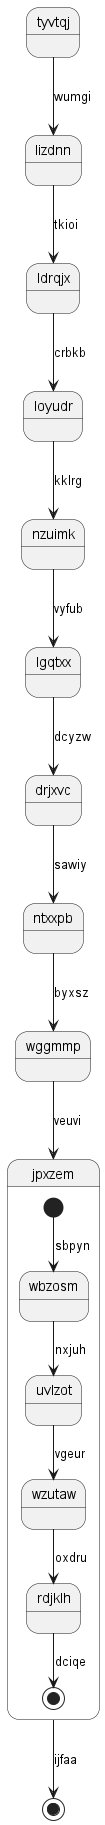

The diagram above was rendered by PlantUML. Its source (embedded in the PNG):
@startuml
state tyvtqj
tyvtqj --> lizdnn : wumgi
lizdnn --> ldrqjx : tkioi
ldrqjx --> loyudr : crbkb
loyudr --> nzuimk : kklrg
nzuimk --> lgqtxx : vyfub
lgqtxx --> drjxvc : dcyzw
drjxvc --> ntxxpb : sawiy
ntxxpb --> wggmmp : byxsz
wggmmp --> jpxzem : veuvi
state jpxzem {
[*] --> wbzosm : sbpyn
wbzosm --> uvlzot : nxjuh
uvlzot --> wzutaw : vgeur
wzutaw --> rdjklh : oxdru
rdjklh --> [*] : dciqe
}
jpxzem --> [*] : ijfaa
@enduml